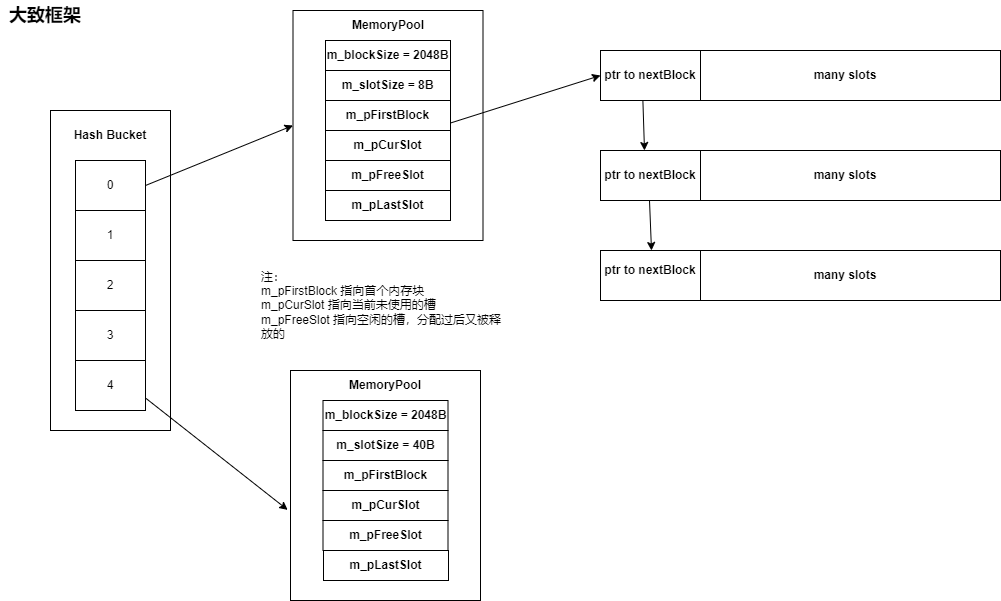

The diagram above was exported from draw.io. Its source (the exported page's mxGraphModel, read from the mxfile embedded in the PNG):
<mxGraphModel dx="1290" dy="621" grid="1" gridSize="10" guides="1" tooltips="1" connect="1" arrows="1" fold="1" page="1" pageScale="1" pageWidth="827" pageHeight="1169" math="0" shadow="0">
  <root>
    <mxCell id="0" />
    <mxCell id="1" parent="0" />
    <mxCell id="28fvglt0M99oMj0L-x8O-1" value="" style="rounded=0;whiteSpace=wrap;html=1;" vertex="1" parent="1">
      <mxGeometry x="60" y="120" width="120" height="320" as="geometry" />
    </mxCell>
    <mxCell id="28fvglt0M99oMj0L-x8O-2" value="0" style="rounded=0;whiteSpace=wrap;html=1;" vertex="1" parent="1">
      <mxGeometry x="85" y="170" width="70" height="50" as="geometry" />
    </mxCell>
    <mxCell id="28fvglt0M99oMj0L-x8O-3" value="1" style="rounded=0;whiteSpace=wrap;html=1;" vertex="1" parent="1">
      <mxGeometry x="85" y="220" width="70" height="50" as="geometry" />
    </mxCell>
    <mxCell id="28fvglt0M99oMj0L-x8O-4" value="2" style="rounded=0;whiteSpace=wrap;html=1;" vertex="1" parent="1">
      <mxGeometry x="85" y="270" width="70" height="50" as="geometry" />
    </mxCell>
    <mxCell id="28fvglt0M99oMj0L-x8O-5" value="3" style="rounded=0;whiteSpace=wrap;html=1;" vertex="1" parent="1">
      <mxGeometry x="85" y="320" width="70" height="50" as="geometry" />
    </mxCell>
    <mxCell id="28fvglt0M99oMj0L-x8O-6" value="4" style="rounded=0;whiteSpace=wrap;html=1;" vertex="1" parent="1">
      <mxGeometry x="85" y="370" width="70" height="50" as="geometry" />
    </mxCell>
    <mxCell id="28fvglt0M99oMj0L-x8O-7" value="&lt;b&gt;Hash Bucket&lt;/b&gt;" style="text;html=1;align=center;verticalAlign=middle;whiteSpace=wrap;rounded=0;" vertex="1" parent="1">
      <mxGeometry x="70" y="130" width="100" height="30" as="geometry" />
    </mxCell>
    <mxCell id="28fvglt0M99oMj0L-x8O-8" value="" style="rounded=0;whiteSpace=wrap;html=1;" vertex="1" parent="1">
      <mxGeometry x="302.5" y="20" width="190" height="230" as="geometry" />
    </mxCell>
    <mxCell id="28fvglt0M99oMj0L-x8O-9" value="" style="endArrow=classic;html=1;rounded=0;exitX=1;exitY=0.5;exitDx=0;exitDy=0;entryX=0;entryY=0.5;entryDx=0;entryDy=0;" edge="1" parent="1" source="28fvglt0M99oMj0L-x8O-2" target="28fvglt0M99oMj0L-x8O-8">
      <mxGeometry width="50" height="50" relative="1" as="geometry">
        <mxPoint x="390" y="250" as="sourcePoint" />
        <mxPoint x="440" y="200" as="targetPoint" />
      </mxGeometry>
    </mxCell>
    <mxCell id="28fvglt0M99oMj0L-x8O-10" value="&lt;b&gt;MemoryPool&lt;/b&gt;" style="text;html=1;align=center;verticalAlign=middle;whiteSpace=wrap;rounded=0;" vertex="1" parent="1">
      <mxGeometry x="342.5" y="20" width="110" height="30" as="geometry" />
    </mxCell>
    <mxCell id="28fvglt0M99oMj0L-x8O-11" value="&lt;b&gt;m_blockSize = 2048B&lt;/b&gt;" style="rounded=0;whiteSpace=wrap;html=1;" vertex="1" parent="1">
      <mxGeometry x="335" y="50" width="125" height="30" as="geometry" />
    </mxCell>
    <mxCell id="28fvglt0M99oMj0L-x8O-12" value="&lt;b&gt;m_slotSize = 8B&lt;/b&gt;" style="rounded=0;whiteSpace=wrap;html=1;" vertex="1" parent="1">
      <mxGeometry x="335" y="80" width="125" height="30" as="geometry" />
    </mxCell>
    <mxCell id="28fvglt0M99oMj0L-x8O-13" value="&lt;b&gt;m_pFirstBlock&lt;/b&gt;" style="rounded=0;whiteSpace=wrap;html=1;" vertex="1" parent="1">
      <mxGeometry x="335" y="110" width="125" height="30" as="geometry" />
    </mxCell>
    <mxCell id="28fvglt0M99oMj0L-x8O-14" value="&lt;b&gt;m_pCurSlot&lt;/b&gt;" style="rounded=0;whiteSpace=wrap;html=1;" vertex="1" parent="1">
      <mxGeometry x="335" y="140" width="125" height="30" as="geometry" />
    </mxCell>
    <mxCell id="28fvglt0M99oMj0L-x8O-15" value="&lt;b&gt;m_pFreeSlot&lt;/b&gt;" style="rounded=0;whiteSpace=wrap;html=1;" vertex="1" parent="1">
      <mxGeometry x="335" y="170" width="125" height="30" as="geometry" />
    </mxCell>
    <mxCell id="28fvglt0M99oMj0L-x8O-16" value="&lt;div style=&quot;text-align: left;&quot;&gt;&lt;span style=&quot;background-color: initial;&quot;&gt;注：&lt;/span&gt;&lt;/div&gt;&lt;div style=&quot;text-align: left;&quot;&gt;m_pFirstBlock 指向首个内存块&lt;/div&gt;&lt;div style=&quot;text-align: left;&quot;&gt;&lt;span style=&quot;background-color: initial; text-align: center;&quot;&gt;m_pCurSlot 指向当前未使用的槽&lt;/span&gt;&lt;/div&gt;&lt;div style=&quot;text-align: left;&quot;&gt;&lt;span style=&quot;background-color: initial; text-align: center;&quot;&gt;m_pFreeSlot 指向空闲的槽，分配过后又被释放的&lt;/span&gt;&lt;/div&gt;" style="text;html=1;align=center;verticalAlign=middle;whiteSpace=wrap;rounded=0;" vertex="1" parent="1">
      <mxGeometry x="270" y="250" width="250" height="130" as="geometry" />
    </mxCell>
    <mxCell id="28fvglt0M99oMj0L-x8O-17" value="" style="rounded=0;whiteSpace=wrap;html=1;" vertex="1" parent="1">
      <mxGeometry x="300" y="380" width="190" height="230" as="geometry" />
    </mxCell>
    <mxCell id="28fvglt0M99oMj0L-x8O-18" value="&lt;b&gt;MemoryPool&lt;/b&gt;" style="text;html=1;align=center;verticalAlign=middle;whiteSpace=wrap;rounded=0;" vertex="1" parent="1">
      <mxGeometry x="340" y="380" width="110" height="30" as="geometry" />
    </mxCell>
    <mxCell id="28fvglt0M99oMj0L-x8O-19" value="&lt;b&gt;m_blockSize = 2048B&lt;/b&gt;" style="rounded=0;whiteSpace=wrap;html=1;" vertex="1" parent="1">
      <mxGeometry x="332.5" y="410" width="125" height="30" as="geometry" />
    </mxCell>
    <mxCell id="28fvglt0M99oMj0L-x8O-20" value="&lt;b&gt;m_slotSize = 40B&lt;/b&gt;" style="rounded=0;whiteSpace=wrap;html=1;" vertex="1" parent="1">
      <mxGeometry x="332.5" y="440" width="125" height="30" as="geometry" />
    </mxCell>
    <mxCell id="28fvglt0M99oMj0L-x8O-21" value="&lt;b&gt;m_pFirstBlock&lt;/b&gt;" style="rounded=0;whiteSpace=wrap;html=1;" vertex="1" parent="1">
      <mxGeometry x="332.5" y="470" width="125" height="30" as="geometry" />
    </mxCell>
    <mxCell id="28fvglt0M99oMj0L-x8O-22" value="&lt;b&gt;m_pCurSlot&lt;/b&gt;" style="rounded=0;whiteSpace=wrap;html=1;" vertex="1" parent="1">
      <mxGeometry x="332.5" y="500" width="125" height="30" as="geometry" />
    </mxCell>
    <mxCell id="28fvglt0M99oMj0L-x8O-23" value="&lt;b&gt;m_pFreeSlot&lt;/b&gt;" style="rounded=0;whiteSpace=wrap;html=1;" vertex="1" parent="1">
      <mxGeometry x="332.5" y="530" width="125" height="30" as="geometry" />
    </mxCell>
    <mxCell id="28fvglt0M99oMj0L-x8O-24" value="" style="endArrow=classic;html=1;rounded=0;exitX=1;exitY=0.75;exitDx=0;exitDy=0;entryX=-0.015;entryY=0.606;entryDx=0;entryDy=0;entryPerimeter=0;" edge="1" parent="1" source="28fvglt0M99oMj0L-x8O-6" target="28fvglt0M99oMj0L-x8O-17">
      <mxGeometry width="50" height="50" relative="1" as="geometry">
        <mxPoint x="390" y="350" as="sourcePoint" />
        <mxPoint x="440" y="300" as="targetPoint" />
      </mxGeometry>
    </mxCell>
    <mxCell id="28fvglt0M99oMj0L-x8O-25" value="&lt;b&gt;&amp;nbsp; &amp;nbsp; &amp;nbsp; &amp;nbsp; &amp;nbsp; &amp;nbsp; &amp;nbsp; &amp;nbsp; &amp;nbsp; &amp;nbsp; &amp;nbsp; &amp;nbsp; &amp;nbsp; &amp;nbsp;many slots&lt;/b&gt;" style="rounded=0;whiteSpace=wrap;html=1;" vertex="1" parent="1">
      <mxGeometry x="610" y="60" width="400" height="50" as="geometry" />
    </mxCell>
    <mxCell id="28fvglt0M99oMj0L-x8O-26" value="" style="endArrow=none;html=1;rounded=0;entryX=0.25;entryY=0;entryDx=0;entryDy=0;exitX=0.25;exitY=1;exitDx=0;exitDy=0;" edge="1" parent="1" source="28fvglt0M99oMj0L-x8O-25" target="28fvglt0M99oMj0L-x8O-25">
      <mxGeometry width="50" height="50" relative="1" as="geometry">
        <mxPoint x="390" y="250" as="sourcePoint" />
        <mxPoint x="440" y="200" as="targetPoint" />
      </mxGeometry>
    </mxCell>
    <mxCell id="28fvglt0M99oMj0L-x8O-27" value="" style="endArrow=classic;html=1;rounded=0;entryX=0;entryY=0.5;entryDx=0;entryDy=0;exitX=1;exitY=0.75;exitDx=0;exitDy=0;" edge="1" parent="1" source="28fvglt0M99oMj0L-x8O-13" target="28fvglt0M99oMj0L-x8O-25">
      <mxGeometry width="50" height="50" relative="1" as="geometry">
        <mxPoint x="390" y="250" as="sourcePoint" />
        <mxPoint x="440" y="200" as="targetPoint" />
      </mxGeometry>
    </mxCell>
    <mxCell id="28fvglt0M99oMj0L-x8O-28" value="&lt;b&gt;ptr to nextBlock&lt;/b&gt;" style="text;html=1;align=center;verticalAlign=middle;whiteSpace=wrap;rounded=0;" vertex="1" parent="1">
      <mxGeometry x="610" y="70" width="100" height="30" as="geometry" />
    </mxCell>
    <mxCell id="28fvglt0M99oMj0L-x8O-29" value="&lt;b&gt;&amp;nbsp; &amp;nbsp; &amp;nbsp; &amp;nbsp; &amp;nbsp; &amp;nbsp; &amp;nbsp; &amp;nbsp; &amp;nbsp; &amp;nbsp; &amp;nbsp; &amp;nbsp; &amp;nbsp; &amp;nbsp;many slots&lt;/b&gt;" style="rounded=0;whiteSpace=wrap;html=1;" vertex="1" parent="1">
      <mxGeometry x="610" y="160" width="400" height="50" as="geometry" />
    </mxCell>
    <mxCell id="28fvglt0M99oMj0L-x8O-30" value="" style="endArrow=none;html=1;rounded=0;entryX=0.25;entryY=0;entryDx=0;entryDy=0;exitX=0.25;exitY=1;exitDx=0;exitDy=0;" edge="1" parent="1" source="28fvglt0M99oMj0L-x8O-29" target="28fvglt0M99oMj0L-x8O-29">
      <mxGeometry width="50" height="50" relative="1" as="geometry">
        <mxPoint x="390" y="350" as="sourcePoint" />
        <mxPoint x="440" y="300" as="targetPoint" />
      </mxGeometry>
    </mxCell>
    <mxCell id="28fvglt0M99oMj0L-x8O-31" value="&lt;b&gt;ptr to nextBlock&lt;/b&gt;" style="text;html=1;align=center;verticalAlign=middle;whiteSpace=wrap;rounded=0;" vertex="1" parent="1">
      <mxGeometry x="610" y="170" width="100" height="30" as="geometry" />
    </mxCell>
    <mxCell id="28fvglt0M99oMj0L-x8O-32" value="&lt;b&gt;&amp;nbsp; &amp;nbsp; &amp;nbsp; &amp;nbsp; &amp;nbsp; &amp;nbsp; &amp;nbsp; &amp;nbsp; &amp;nbsp; &amp;nbsp; &amp;nbsp; &amp;nbsp; &amp;nbsp; &amp;nbsp;many slots&lt;/b&gt;" style="rounded=0;whiteSpace=wrap;html=1;" vertex="1" parent="1">
      <mxGeometry x="610" y="260" width="400" height="50" as="geometry" />
    </mxCell>
    <mxCell id="28fvglt0M99oMj0L-x8O-33" value="" style="endArrow=none;html=1;rounded=0;entryX=0.25;entryY=0;entryDx=0;entryDy=0;exitX=0.25;exitY=1;exitDx=0;exitDy=0;" edge="1" parent="1" source="28fvglt0M99oMj0L-x8O-32" target="28fvglt0M99oMj0L-x8O-32">
      <mxGeometry width="50" height="50" relative="1" as="geometry">
        <mxPoint x="390" y="445" as="sourcePoint" />
        <mxPoint x="440" y="395" as="targetPoint" />
      </mxGeometry>
    </mxCell>
    <mxCell id="28fvglt0M99oMj0L-x8O-34" value="&lt;b&gt;ptr to nextBlock&lt;/b&gt;" style="text;html=1;align=center;verticalAlign=middle;whiteSpace=wrap;rounded=0;" vertex="1" parent="1">
      <mxGeometry x="610" y="265" width="100" height="30" as="geometry" />
    </mxCell>
    <mxCell id="28fvglt0M99oMj0L-x8O-35" value="" style="endArrow=classic;html=1;rounded=0;entryX=0.11;entryY=0;entryDx=0;entryDy=0;entryPerimeter=0;exitX=0.106;exitY=1.008;exitDx=0;exitDy=0;exitPerimeter=0;" edge="1" parent="1" source="28fvglt0M99oMj0L-x8O-25" target="28fvglt0M99oMj0L-x8O-29">
      <mxGeometry width="50" height="50" relative="1" as="geometry">
        <mxPoint x="390" y="250" as="sourcePoint" />
        <mxPoint x="440" y="200" as="targetPoint" />
      </mxGeometry>
    </mxCell>
    <mxCell id="28fvglt0M99oMj0L-x8O-36" value="" style="endArrow=classic;html=1;rounded=0;entryX=0.11;entryY=0;entryDx=0;entryDy=0;entryPerimeter=0;exitX=0.106;exitY=1.008;exitDx=0;exitDy=0;exitPerimeter=0;" edge="1" parent="1">
      <mxGeometry width="50" height="50" relative="1" as="geometry">
        <mxPoint x="659" y="210" as="sourcePoint" />
        <mxPoint x="661" y="260" as="targetPoint" />
      </mxGeometry>
    </mxCell>
    <mxCell id="28fvglt0M99oMj0L-x8O-37" value="&lt;b&gt;&lt;font style=&quot;font-size: 18px;&quot;&gt;大致框架&lt;/font&gt;&lt;/b&gt;" style="text;html=1;align=center;verticalAlign=middle;whiteSpace=wrap;rounded=0;" vertex="1" parent="1">
      <mxGeometry x="10" y="10" width="90" height="30" as="geometry" />
    </mxCell>
    <mxCell id="28fvglt0M99oMj0L-x8O-38" value="&lt;b&gt;m_pLastSlot&lt;/b&gt;" style="rounded=0;whiteSpace=wrap;html=1;" vertex="1" parent="1">
      <mxGeometry x="335" y="200" width="125" height="30" as="geometry" />
    </mxCell>
    <mxCell id="28fvglt0M99oMj0L-x8O-39" value="&lt;b&gt;m_pLastSlot&lt;/b&gt;" style="rounded=0;whiteSpace=wrap;html=1;" vertex="1" parent="1">
      <mxGeometry x="333" y="560" width="125" height="30" as="geometry" />
    </mxCell>
  </root>
</mxGraphModel>